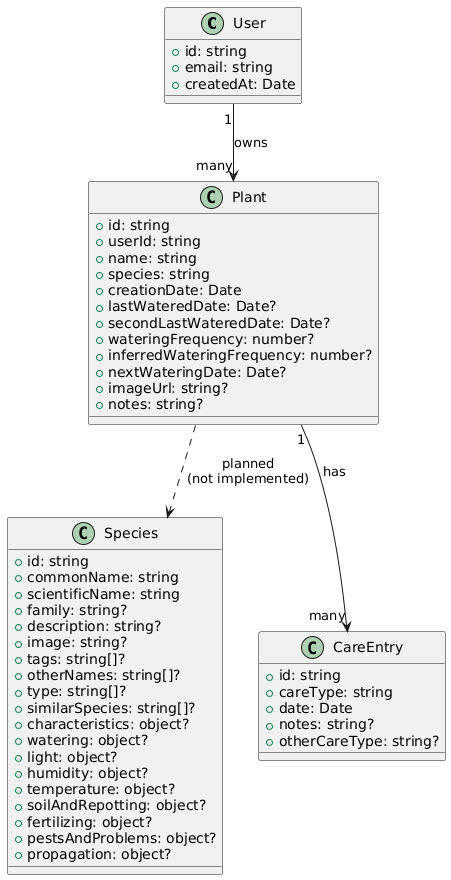

The diagram above was rendered by PlantUML. Its source (embedded in the PNG):
@startuml
' ============================
' ENTITIES
' ============================

skinparam class {
  BackgroundColor<<planned>> #DDDDDD
  BorderColor<<planned>> #999999
}

class User {
  +id: string
  +email: string
  +createdAt: Date
}

class Plant {
  +id: string
  +userId: string
  +name: string
  +species: string
  +creationDate: Date
  +lastWateredDate: Date?
  +secondLastWateredDate: Date?
  +wateringFrequency: number?
  +inferredWateringFrequency: number?
  +nextWateringDate: Date?
  +imageUrl: string?
  +notes: string?
}

class Species {
  +id: string
  +commonName: string
  +scientificName: string
  +family: string?
  +description: string?
  +image: string?
  +tags: string[]?
  +otherNames: string[]?
  +type: string[]?
  +similarSpecies: string[]?
  +characteristics: object?
  +watering: object?
  +light: object?
  +humidity: object?
  +temperature: object?
  +soilAndRepotting: object?
  +fertilizing: object?
  +pestsAndProblems: object?
  +propagation: object?
}

class CareEntry {
  +id: string
  +careType: string
  +date: Date
  +notes: string?
  +otherCareType: string?
}

' ============================
' RELATIONSHIPS (CURRENT)
' ============================

User "1" --> "many" Plant : owns
Plant "1" --> "many" CareEntry : has

' ============================
' FUTURE RELATIONSHIPS (PLANNED)
' ============================

Plant ..> Species : planned\n(not implemented)
@enduml